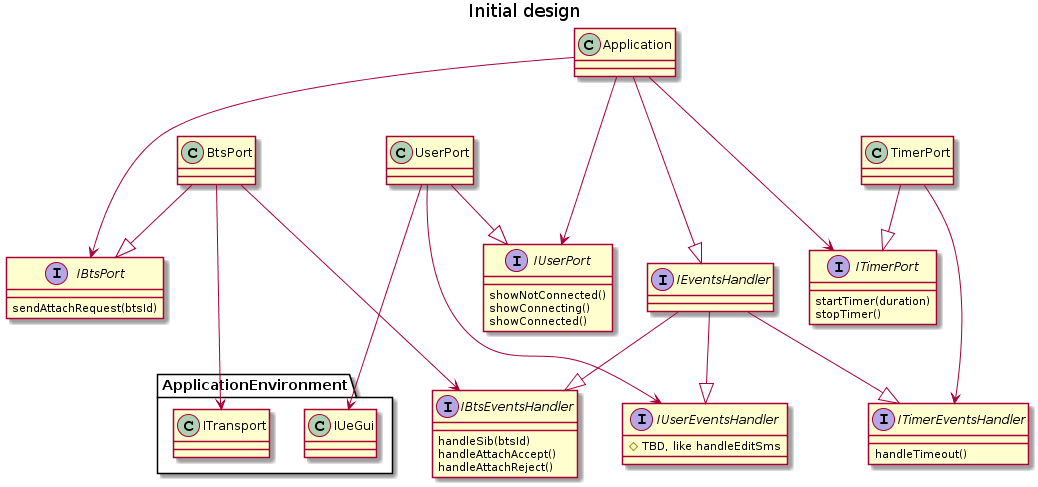

The diagram above was rendered by PlantUML. Its source (embedded in the PNG):
@startuml
title Initial design

package ApplicationEnvironment {
class ITransport
class IUeGui
}

interface IBtsEventsHandler {
    handleSib(btsId)
    handleAttachAccept()
    handleAttachReject()
}
interface IBtsPort {
 sendAttachRequest(btsId)
}
class BtsPort
BtsPort --|> IBtsPort
BtsPort ---> IBtsEventsHandler 
BtsPort ---> ITransport


interface ITimerPort {
 startTimer(duration)
 stopTimer()
}
interface ITimerEventsHandler {
  handleTimeout()
}
class TimerPort
TimerPort --|> ITimerPort
TimerPort ---> ITimerEventsHandler 


interface IUserPort {
 showNotConnected()
 showConnecting()
 showConnected()
}
interface IUserEventsHandler {
  # TBD, like handleEditSms
}
class UserPort
UserPort --|> IUserPort
UserPort ---> IUserEventsHandler
UserPort ---> IUeGui

interface IEventsHandler
IEventsHandler --|> IBtsEventsHandler
IEventsHandler --|> ITimerEventsHandler
IEventsHandler --|> IUserEventsHandler

class Application
Application --|> IEventsHandler 
Application ---> IBtsPort
Application ---> ITimerPort
Application ---> IUserPort
@enduml